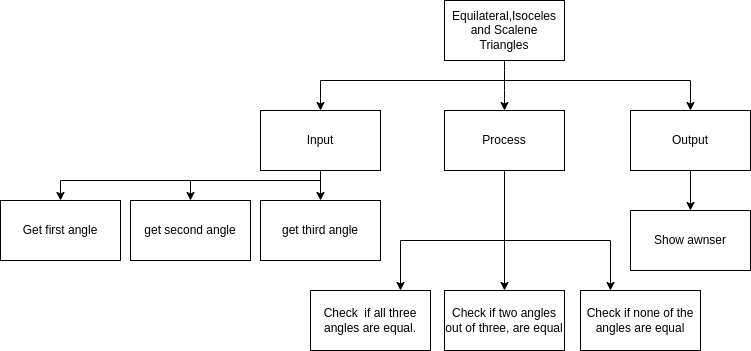

The diagram above was exported from draw.io. Its source (the exported page's mxGraphModel, read from the mxfile embedded in the PNG):
<mxGraphModel dx="1298" dy="150" grid="1" gridSize="10" guides="1" tooltips="1" connect="1" arrows="1" fold="1" page="1" pageScale="1" pageWidth="827" pageHeight="1169" math="0" shadow="0">
  <root>
    <mxCell id="0" />
    <mxCell id="1" parent="0" />
    <mxCell id="3" style="edgeStyle=none;html=1;entryX=0.5;entryY=0;entryDx=0;entryDy=0;" parent="1" source="2" target="4" edge="1">
      <mxGeometry relative="1" as="geometry">
        <mxPoint x="414" y="250" as="targetPoint" />
        <Array as="points">
          <mxPoint x="414" y="220" />
        </Array>
      </mxGeometry>
    </mxCell>
    <mxCell id="2" value="Equilateral,Isoceles and Scalene Triangles" style="rounded=0;whiteSpace=wrap;html=1;" parent="1" vertex="1">
      <mxGeometry x="354" y="140" width="120" height="60" as="geometry" />
    </mxCell>
    <mxCell id="19" style="edgeStyle=none;html=1;entryX=0.5;entryY=0;entryDx=0;entryDy=0;rounded=0;" parent="1" source="4" target="11" edge="1">
      <mxGeometry relative="1" as="geometry">
        <Array as="points">
          <mxPoint x="414" y="360" />
        </Array>
      </mxGeometry>
    </mxCell>
    <mxCell id="27" style="edgeStyle=none;rounded=0;html=1;entryX=0.75;entryY=0;entryDx=0;entryDy=0;" edge="1" parent="1" source="4" target="16">
      <mxGeometry relative="1" as="geometry">
        <mxPoint x="330" y="380" as="targetPoint" />
        <Array as="points">
          <mxPoint x="414" y="380" />
          <mxPoint x="310" y="380" />
        </Array>
      </mxGeometry>
    </mxCell>
    <mxCell id="4" value="Process" style="rounded=0;whiteSpace=wrap;html=1;" parent="1" vertex="1">
      <mxGeometry x="354" y="250" width="120" height="60" as="geometry" />
    </mxCell>
    <mxCell id="13" style="edgeStyle=orthogonalEdgeStyle;rounded=0;html=1;" parent="1" source="5" target="12" edge="1">
      <mxGeometry relative="1" as="geometry" />
    </mxCell>
    <mxCell id="5" value="Output" style="rounded=0;whiteSpace=wrap;html=1;" parent="1" vertex="1">
      <mxGeometry x="540" y="250" width="120" height="60" as="geometry" />
    </mxCell>
    <mxCell id="15" style="edgeStyle=orthogonalEdgeStyle;rounded=0;html=1;entryX=0.5;entryY=0;entryDx=0;entryDy=0;" parent="1" source="6" target="10" edge="1">
      <mxGeometry relative="1" as="geometry" />
    </mxCell>
    <mxCell id="23" style="edgeStyle=none;html=1;entryX=0.5;entryY=0;entryDx=0;entryDy=0;rounded=0;" edge="1" parent="1" target="20">
      <mxGeometry relative="1" as="geometry">
        <mxPoint x="230" y="320" as="sourcePoint" />
        <Array as="points">
          <mxPoint x="100" y="320" />
        </Array>
      </mxGeometry>
    </mxCell>
    <mxCell id="24" style="edgeStyle=none;rounded=0;html=1;entryX=0.5;entryY=0;entryDx=0;entryDy=0;" edge="1" parent="1" target="21">
      <mxGeometry relative="1" as="geometry">
        <mxPoint x="230" y="320" as="sourcePoint" />
        <Array as="points">
          <mxPoint x="-30" y="320" />
        </Array>
      </mxGeometry>
    </mxCell>
    <mxCell id="6" value="Input" style="rounded=0;whiteSpace=wrap;html=1;" parent="1" vertex="1">
      <mxGeometry x="170" y="250" width="120" height="60" as="geometry" />
    </mxCell>
    <mxCell id="8" style="edgeStyle=orthogonalEdgeStyle;html=1;entryX=0.5;entryY=0;entryDx=0;entryDy=0;rounded=0;" parent="1" target="6" edge="1">
      <mxGeometry relative="1" as="geometry">
        <mxPoint x="244" y="260" as="targetPoint" />
        <mxPoint x="414" y="220" as="sourcePoint" />
      </mxGeometry>
    </mxCell>
    <mxCell id="9" style="edgeStyle=none;html=1;entryX=0.5;entryY=0;entryDx=0;entryDy=0;rounded=0;" parent="1" target="5" edge="1">
      <mxGeometry relative="1" as="geometry">
        <mxPoint x="600" y="240" as="targetPoint" />
        <mxPoint x="410" y="220" as="sourcePoint" />
        <Array as="points">
          <mxPoint x="600" y="220" />
        </Array>
      </mxGeometry>
    </mxCell>
    <mxCell id="10" value="get third angle" style="rounded=0;whiteSpace=wrap;html=1;" parent="1" vertex="1">
      <mxGeometry x="170" y="340" width="120" height="60" as="geometry" />
    </mxCell>
    <mxCell id="11" value="Check if two angles out of three, are equal" style="rounded=0;whiteSpace=wrap;html=1;" parent="1" vertex="1">
      <mxGeometry x="354" y="430" width="120" height="60" as="geometry" />
    </mxCell>
    <mxCell id="12" value="Show awnser" style="rounded=0;whiteSpace=wrap;html=1;" parent="1" vertex="1">
      <mxGeometry x="540" y="350" width="120" height="60" as="geometry" />
    </mxCell>
    <mxCell id="16" value="Check&amp;nbsp; if all three angles are equal." style="rounded=0;whiteSpace=wrap;html=1;" parent="1" vertex="1">
      <mxGeometry x="220" y="430" width="120" height="60" as="geometry" />
    </mxCell>
    <mxCell id="20" value="get second angle" style="rounded=0;whiteSpace=wrap;html=1;" vertex="1" parent="1">
      <mxGeometry x="40" y="340" width="120" height="60" as="geometry" />
    </mxCell>
    <mxCell id="21" value="Get first angle" style="rounded=0;whiteSpace=wrap;html=1;" vertex="1" parent="1">
      <mxGeometry x="-90" y="340" width="120" height="60" as="geometry" />
    </mxCell>
    <mxCell id="25" value="Check if none of the angles are equal" style="rounded=0;whiteSpace=wrap;html=1;" vertex="1" parent="1">
      <mxGeometry x="490" y="430" width="120" height="60" as="geometry" />
    </mxCell>
    <mxCell id="28" style="edgeStyle=none;rounded=0;html=1;entryX=0.25;entryY=0;entryDx=0;entryDy=0;exitX=0.5;exitY=1;exitDx=0;exitDy=0;" edge="1" parent="1" source="4" target="25">
      <mxGeometry relative="1" as="geometry">
        <mxPoint x="340" y="430" as="targetPoint" />
        <mxPoint x="444" y="310" as="sourcePoint" />
        <Array as="points">
          <mxPoint x="414" y="380" />
          <mxPoint x="520" y="380" />
        </Array>
      </mxGeometry>
    </mxCell>
  </root>
</mxGraphModel>